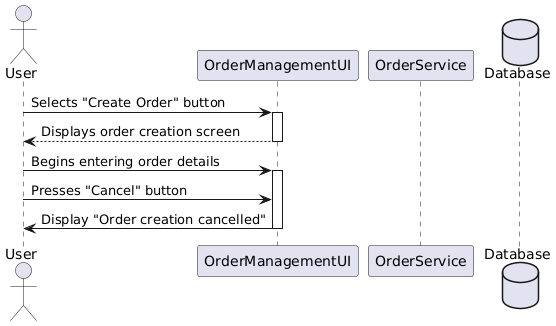

The diagram above was rendered by PlantUML. Its source (embedded in the PNG):
@startuml
actor User
participant "OrderManagementUI" as OMUI
participant "OrderService" as OS
database "Database"

User -> OMUI : Selects "Create Order" button
activate OMUI
OMUI --> User : Displays order creation screen
deactivate OMUI

User -> OMUI : Begins entering order details
activate OMUI
User -> OMUI : Presses "Cancel" button
OMUI -> User : Display "Order creation cancelled"
deactivate OMUI
@enduml